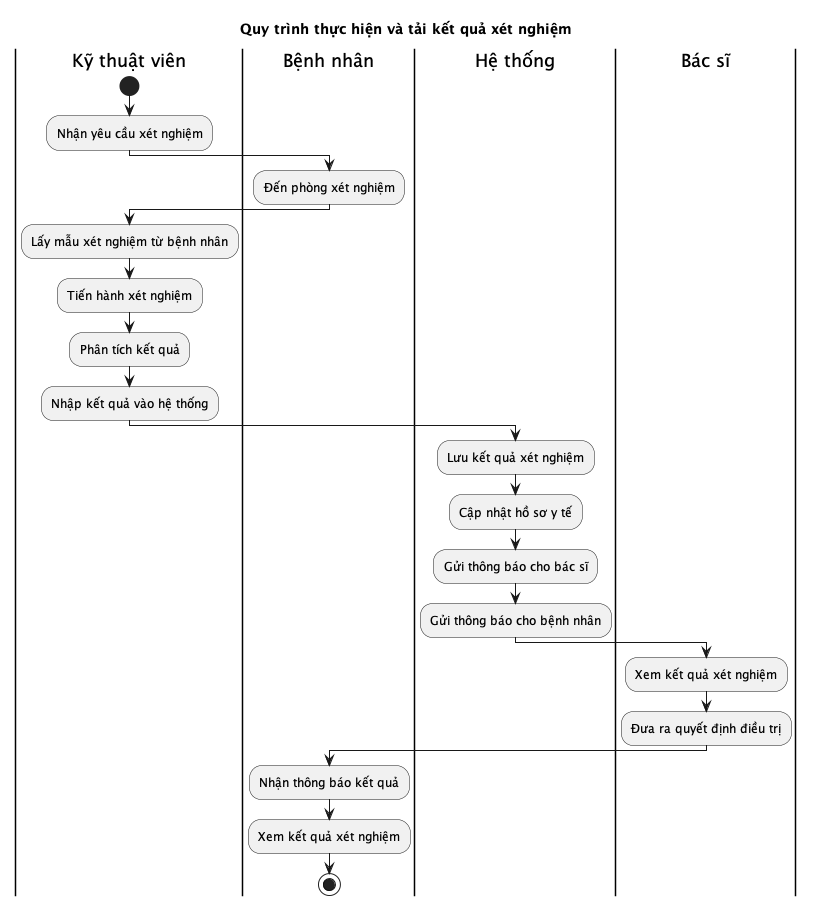

The diagram above was rendered by PlantUML. Its source (embedded in the PNG):
@startuml
title Quy trình thực hiện và tải kết quả xét nghiệm

|Kỹ thuật viên|
start
:Nhận yêu cầu xét nghiệm;

|Bệnh nhân|
:Đến phòng xét nghiệm;

|Kỹ thuật viên|
:Lấy mẫu xét nghiệm từ bệnh nhân;
:Tiến hành xét nghiệm;
:Phân tích kết quả;
:Nhập kết quả vào hệ thống;

|Hệ thống|
:Lưu kết quả xét nghiệm;
:Cập nhật hồ sơ y tế;
:Gửi thông báo cho bác sĩ;
:Gửi thông báo cho bệnh nhân;

|Bác sĩ|
:Xem kết quả xét nghiệm;
:Đưa ra quyết định điều trị;

|Bệnh nhân|
:Nhận thông báo kết quả;
:Xem kết quả xét nghiệm;
stop

@enduml